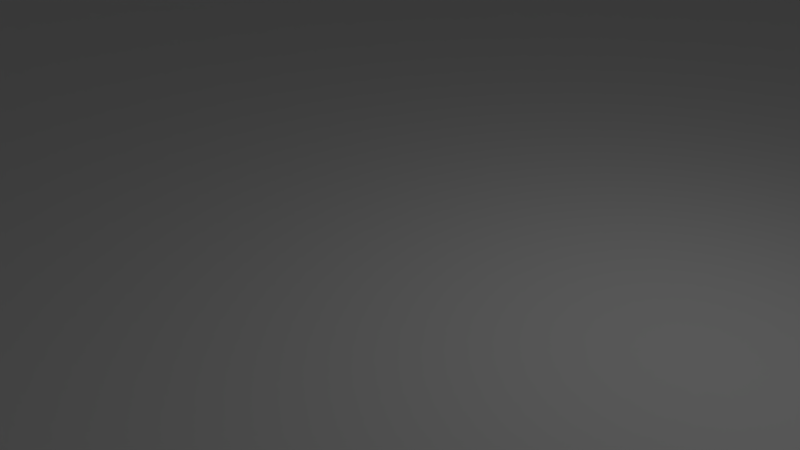 # Source: terrain01.blend  (saved by Blender 2.79.0; exported with 4.5.12 LTS)
import bpy
from mathutils import Matrix  # noqa: F401  (used for matrix-valued properties, if any)

bpy.ops.wm.read_factory_settings(use_empty=True)
scene = bpy.context.scene
scene.name = 'Scene'

# ---- collections
col_collection_1 = bpy.data.collections.new('Collection 1'); scene.collection.children.link(col_collection_1)
col_collection_2 = bpy.data.collections.new('Collection 2'); scene.collection.children.link(col_collection_2)
col_collection_20 = bpy.data.collections.new('Collection 20'); scene.collection.children.link(col_collection_20)

# ---- materials (node trees are filled in below, after node groups)
mat_terrain01_rocks01 = bpy.data.materials.new('terrain01-rocks01')
mat_terrain01_rocks01.alpha_threshold = 0.0
mat_terrain01_rocks01.use_transparent_shadow = False
mat_terrain01_rocks01.roughness = 0.5
mat_terrain01_rocks01.specular_intensity = 0.0
mat_terrain01_rocks02 = bpy.data.materials.new('terrain01-rocks02')
mat_terrain01_rocks02.alpha_threshold = 0.0
mat_terrain01_rocks02.use_transparent_shadow = False
mat_terrain01_rocks02.roughness = 0.5
mat_terrain01_rocks02.specular_intensity = 0.1667

# ---- material node trees

# ---- world
world_world = bpy.data.worlds.new('World'); scene.world = world_world
world_world.color = (0.05088, 0.05088, 0.05088)
world_world.use_sun_shadow = False
world_world.sun_shadow_jitter_overblur = 0.0
world_world.cycles.sampling_method = 'MANUAL'

# ---- cameras
cam_camera = bpy.data.cameras.new('Camera')
cam_camera.clip_end = 100.0
cam_camera.lens = 35.0
cam_camera.sensor_width = 32.0
cam_camera.sensor_height = 18.0
cam_camera.ortho_scale = 7.314
cam_camera.dof.focus_distance = 0.0
cam_camera.dof.aperture_fstop = 128.0

# ---- lights
light_lamp = bpy.data.lights.new('Lamp', 'POINT')
light_lamp.transmission_factor = 0.0
light_lamp.cutoff_distance = 30.0
light_lamp.energy = 100.0
light_lamp.shadow_buffer_clip_start = 1.001
light_lamp.shadow_soft_size = 0.1
light_lamp.shadow_maximum_resolution = 0.006
light_lamp.use_absolute_resolution = True

# ---- meshes
me_plane = bpy.data.meshes.new('Plane')
me_plane.from_pydata([(-100.0, -100.0, 0.0), (100.0, -100.0, 0.0), (-100.0, 100.0, 0.0), (100.0, 100.0, 0.0)], [], [(0, 1, 3, 2)])
me_plane.polygons.foreach_set('use_smooth', [True] * 1)
_uv = me_plane.uv_layers.new(name='UVMap')
_uv.uv.foreach_set('vector', [9.998e-05, 0.0001002, 0.9999, 9.998e-05, 0.9999, 0.9999, 0.0001003, 0.9999])
me_plane.materials.append(mat_terrain01_rocks01)
me_plane.use_remesh_preserve_volume = False
me_plane.use_remesh_preserve_attributes = False
me_plane.use_mirror_vertex_groups = False
me_plane.update()
me_cube = bpy.data.meshes.new('Cube')
me_cube.from_pydata([(-68.09, -143.9, -65.68), (-8.017, -111.6, 7.04), (-68.09, 143.6, -65.68), (-8.017, 106.5, 48.16), (68.09, -143.9, -65.68), (8.017, -111.6, 7.04), (68.09, 143.6, -65.68), (8.017, 106.5, 48.16), (-68.09, 95.64, -65.68), (-8.017, -62.89, 61.69), (-68.09, 47.73, -65.68), (68.09, -96.02, -65.68), (-68.09, -0.1875, -65.68), (-68.09, -48.1, -65.68), (8.017, 62.52, 61.69), (68.09, -48.1, -65.68), (-68.09, -96.02, -65.68), (-8.017, -31.54, 84.32), (-8.017, -0.1875, 47.25), (68.09, -0.1875, -65.68), (-8.017, 39.83, 84.32), (-8.017, 62.52, 61.69), (68.09, 47.73, -65.68), (68.09, 95.64, -65.68), (8.017, 39.83, 84.32), (8.017, -0.1875, 47.25), (8.017, -31.54, 84.32), (8.017, -62.89, 61.69)], [], [(8, 21, 3, 2), (2, 3, 7, 6), (11, 27, 5, 4), (4, 5, 1, 0), (16, 11, 4, 0), (27, 9, 1, 5), (7, 3, 21, 14), (14, 21, 20, 24), (24, 20, 18, 25), (25, 18, 17, 26), (26, 17, 9, 27), (2, 6, 23, 8), (8, 23, 22, 10), (10, 22, 19, 12), (12, 19, 15, 13), (13, 15, 11, 16), (6, 7, 14, 23), (23, 14, 24, 22), (22, 24, 25, 19), (19, 25, 26, 15), (15, 26, 27, 11), (0, 1, 9, 16), (16, 9, 17, 13), (13, 17, 18, 12), (12, 18, 20, 10), (10, 20, 21, 8)])
me_cube.polygons.foreach_set('use_smooth', [True] * 26)
_uv = me_cube.uv_layers.new(name='UVMap')
_uv.uv.foreach_set('vector', [0.3881, 0.101, 0.05447, 0.1707, 0.08705, 0.07828, 0.3881, 0.0, 0.2239, 0.9908, 0.3156, 0.7486, 0.356, 0.7486, 0.4477, 0.9908, 0.7761, 0.101, 0.4425, 0.171, 0.5741, 0.06746, 0.7761, 0.0, 0.0, 1.0, 0.09173, 0.8402, 0.1321, 0.8402, 0.2239, 1.0, 0.7761, 0.5053, 1.0, 0.5053, 1.0, 0.6064, 0.7761, 0.6064, 0.09173, 0.6858, 0.1321, 0.6858, 0.1321, 0.8402, 0.09173, 0.8402, 0.356, 0.7486, 0.3156, 0.7486, 0.3156, 0.6726, 0.356, 0.6726, 0.356, 0.6726, 0.3156, 0.6726, 0.3156, 0.6061, 0.356, 0.6061, 0.4477, 0.6061, 0.4881, 0.6061, 0.4881, 0.7207, 0.4477, 0.7207, 0.5285, 0.708, 0.4881, 0.708, 0.4881, 0.6061, 0.5285, 0.6061, 0.09173, 0.6061, 0.1321, 0.6061, 0.1321, 0.6858, 0.09173, 0.6858, 0.7761, 9.655e-08, 1.0, 0.0, 1.0, 0.1011, 0.7761, 0.1011, 0.7761, 0.1011, 1.0, 0.1011, 1.0, 0.2021, 0.7761, 0.2021, 0.7761, 0.2021, 1.0, 0.2021, 1.0, 0.3032, 0.7761, 0.3032, 0.7761, 0.3032, 1.0, 0.3032, 1.0, 0.4042, 0.7761, 0.4042, 0.7761, 0.4042, 1.0, 0.4042, 1.0, 0.5053, 0.7761, 0.5053, 0.7761, 0.6061, 0.4751, 0.5279, 0.4425, 0.4354, 0.7761, 0.5051, 0.7761, 0.5051, 0.4425, 0.4354, 0.3881, 0.388, 0.7761, 0.4041, 0.7761, 0.4041, 0.3881, 0.388, 0.4773, 0.303, 0.7761, 0.3031, 0.7761, 0.3031, 0.4773, 0.303, 0.3881, 0.2375, 0.7761, 0.202, 0.7761, 0.202, 0.3881, 0.2375, 0.4425, 0.171, 0.7761, 0.101, 0.3881, 0.6061, 0.186, 0.5387, 0.05447, 0.4351, 0.3881, 0.5051, 0.3881, 0.5051, 0.05447, 0.4351, 0.0, 0.3686, 0.3881, 0.4041, 0.3881, 0.4041, 0.0, 0.3686, 0.08924, 0.3032, 0.3881, 0.3031, 0.3881, 0.3031, 0.08924, 0.3032, 1.441e-08, 0.2182, 0.3881, 0.202, 0.3881, 0.202, 1.441e-08, 0.2182, 0.05447, 0.1707, 0.3881, 0.101])
me_cube.materials.append(mat_terrain01_rocks02)
me_cube.use_remesh_preserve_volume = False
me_cube.use_remesh_preserve_attributes = False
me_cube.use_mirror_vertex_groups = False
me_cube.update()

# ---- objects
ob_base = bpy.data.objects.new('base', me_plane)
ob_mountains01 = bpy.data.objects.new('mountains01', me_cube)
ob_lamp = bpy.data.objects.new('Lamp', light_lamp)
ob_camera = bpy.data.objects.new('Camera', cam_camera)

# ---- transforms, parenting, visibility, modifiers, constraints
ob_base.location = (0.0, 0.0, 0.0)
ob_base.lineart.crease_threshold = 0.0
_m = ob_base.modifiers.new('Multires', 'MULTIRES')
_m.uv_smooth = 'PRESERVE_CORNERS'
_m.quality = 3
_m.levels = 4
_m.sculpt_levels = 5
_m.render_levels = 5
_m.show_only_control_edges = False
ob_mountains01.location = (-91.77, 10.83, 23.86)
ob_mountains01.lineart.crease_threshold = 0.0
_m = ob_mountains01.modifiers.new('Multires', 'MULTIRES')
_m.uv_smooth = 'PRESERVE_CORNERS'
_m.quality = 3
_m.levels = 3
_m.sculpt_levels = 3
_m.render_levels = 3
_m.show_only_control_edges = False
ob_lamp.location = (4.076, 1.005, 5.904)
ob_lamp.rotation_euler = (0.6503, 0.05522, 1.866)
ob_lamp.lock_rotations_4d = False
ob_lamp.empty_display_type = 'ARROWS'
ob_lamp.color = (0.0, 0.0, 0.0, 0.0)
ob_lamp.lineart.crease_threshold = 0.0
ob_camera.location = (7.481, -6.508, 5.344)
ob_camera.rotation_euler = (1.109, 0.0, 0.8149)
ob_camera.lock_rotations_4d = False
ob_camera.empty_display_type = 'ARROWS'
ob_camera.color = (0.0, 0.0, 0.0, 0.0)
ob_camera.display_type = 'WIRE'
ob_camera.lineart.crease_threshold = 0.0

# ---- collection membership
col_collection_1.objects.link(ob_base)
col_collection_2.objects.link(ob_mountains01)
col_collection_20.objects.link(ob_lamp)
col_collection_20.objects.link(ob_camera)

# ---- scene / render settings (as saved in the file)
scene.camera = ob_camera
scene.frame_start = 1; scene.frame_end = 250; scene.frame_set(1)
scene.render.engine = 'BLENDER_EEVEE_NEXT'
scene.render.resolution_percentage = 50
scene.render.dither_intensity = 0.0
scene.cycles.use_denoising = False
scene.cycles.samples = 128
scene.cycles.sampling_pattern = 'TABULATED_SOBOL'
scene.cycles.use_adaptive_sampling = False
scene.cycles.use_light_tree = False
scene.cycles.blur_glossy = 0.0
scene.cycles.sample_clamp_indirect = 0.0
scene.view_settings.view_transform = 'Standard'
bpy.context.view_layer.update()
